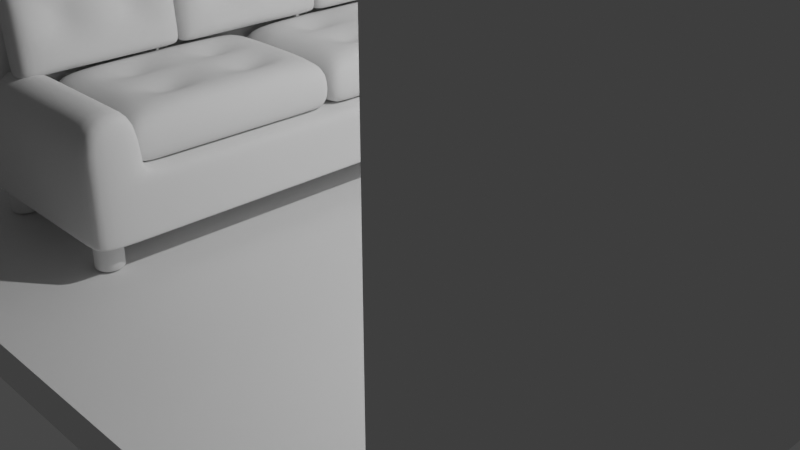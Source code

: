 # Source: practica.blend  (saved by Blender 2.81.16; exported with 4.5.12 LTS)
import bpy
from mathutils import Matrix  # noqa: F401  (used for matrix-valued properties, if any)

bpy.ops.wm.read_factory_settings(use_empty=True)
scene = bpy.context.scene
scene.name = 'Scene'

# ---- collections
col_collection = bpy.data.collections.new('Collection'); scene.collection.children.link(col_collection)

# ---- world
world_world = bpy.data.worlds.new('World'); scene.world = world_world
world_world.use_nodes = True; world_world.node_tree.nodes.clear()
_N = world_world.node_tree.nodes; _L = world_world.node_tree.links
n0 = _N.new('ShaderNodeOutputWorld'); n0.name = 'World Output'; n0.location = (300, 300)
n1 = _N.new('ShaderNodeBackground'); n1.name = 'Background'; n1.location = (10, 300)
n1.inputs[0].default_value = (0.05088, 0.05088, 0.05088, 1.0)
_L.new(n1.outputs[0], n0.inputs[0])
n0.is_active_output = True
world_world.color = (0.05088, 0.05088, 0.05088)
world_world.use_sun_shadow = False
world_world.sun_shadow_jitter_overblur = 0.0

# ---- cameras
cam_camera = bpy.data.cameras.new('Camera')
cam_camera.clip_end = 100.0
cam_camera.ortho_scale = 7.314

# ---- lights
light_light = bpy.data.lights.new('Light', 'POINT')
light_light.transmission_factor = 0.0
light_light.energy = 1000.0
light_light.shadow_soft_size = 0.1
light_light.shadow_maximum_resolution = 0.006
light_light.use_absolute_resolution = True

# ---- meshes
me_plane_001 = bpy.data.meshes.new('Plane.001')
me_plane_001.from_pydata([(-1.0, -1.0, 0.0), (1.0, -1.0, 0.0), (-1.0, 1.0, 0.0), (1.0, 1.0, 0.0), (1.0, -1.0, 1.25), (-1.0, 1.0, 1.25), (1.0, 1.0, 1.25), (-1.0, 1.1, -0.1), (-1.0, -1.0, -0.1), (1.1, -1.0, -0.1), (1.1, 1.1, -0.1), (1.1, -1.0, 1.25), (1.1, 1.1, 1.25), (-1.0, 1.1, 1.25)], [], [(0, 2, 3, 1), (2, 5, 6, 3), (3, 6, 4, 1), (8, 9, 10, 7), (7, 10, 12, 13), (10, 9, 11, 12), (1, 4, 11, 9), (5, 2, 7, 13), (4, 6, 12, 11), (2, 0, 8, 7), (6, 5, 13, 12), (0, 1, 9, 8)])
_uv = me_plane_001.uv_layers.new(name='UVMap')
_uv.uv.foreach_set('vector', [0.0, 0.0, 0.0, 1.0, 1.0, 1.0, 1.0, 0.0, 0.0, 1.0, 0.0, 1.0, 1.0, 1.0, 1.0, 1.0, 1.0, 1.0, 1.0, 1.0, 1.0, 0.0, 1.0, 0.0, 0.0, 0.0, 1.0, 0.0, 1.0, 1.0, 0.0, 1.0, 0.0, 1.0, 1.0, 1.0, 1.0, 1.0, 0.0, 1.0, 1.0, 1.0, 1.0, 0.0, 1.0, 0.0, 1.0, 1.0, 1.0, 0.0, 1.0, 0.0, 1.0, 0.0, 1.0, 0.0, 0.0, 1.0, 0.0, 1.0, 0.0, 1.0, 0.0, 1.0, 1.0, 0.0, 1.0, 1.0, 1.0, 1.0, 1.0, 0.0, 0.0, 1.0, 0.0, 0.0, 0.0, 0.0, 0.0, 1.0, 1.0, 1.0, 0.0, 1.0, 0.0, 1.0, 1.0, 1.0, 0.0, 0.0, 1.0, 0.0, 1.0, 0.0, 0.0, 0.0])
me_plane_001.use_remesh_fix_poles = True
me_plane_001.use_remesh_preserve_attributes = False
me_plane_001.use_mirror_vertex_groups = False
me_plane_001.update()
me_plane_002 = bpy.data.meshes.new('Plane.002')
me_plane_002.from_pydata([(-1.0, -1.0, 0.0), (1.0, -1.0, 0.0), (-1.0, 1.0, 0.0), (1.0, 1.0, 0.0), (-1.0, 1.0, 0.6251), (-1.0, -1.0, 0.6251), (1.0, -1.0, 0.6251), (1.0, 1.0, 0.6251), (-1.0, 0.7972, 2.98e-08), (-1.0, -0.7972, 2.98e-08), (1.0, -0.7972, 2.98e-08), (1.0, 0.7972, 2.98e-08), (-1.0, 0.7972, 0.6251), (-1.0, -0.7972, 0.6251), (1.0, -0.7972, 0.6251), (1.0, 0.7972, 0.6251), (0.4725, -1.0, 0.0), (0.4725, 1.0, 0.0), (0.4725, -1.0, 0.6251), (0.4725, 1.0, 0.6251), (0.4725, -0.7972, 0.6251), (0.4725, 0.7972, 0.6251), (0.4725, -0.7972, 2.98e-08), (0.4725, 0.7972, 2.98e-08), (0.4725, -1.0, 0.6251), (1.0, -1.0, 0.6251), (1.0, 0.7972, 0.6251), (1.0, 1.0, 0.6251), (1.0, -0.7972, 0.6251), (0.4725, 1.0, 0.6251), (0.4725, -0.7972, 0.6251), (0.4725, 0.7972, 0.6251), (-1.0, -0.7972, 1.272), (-1.0, -1.0, 1.272), (0.4725, 1.0, 1.272), (-1.0, 1.0, 1.272), (-1.0, 0.7972, 1.272), (0.4725, -0.7972, 1.272), (0.4725, 0.7972, 1.272), (0.4725, -1.0, 1.272), (0.4725, -1.0, 1.272), (1.0, -1.0, 1.272), (1.0, 0.7972, 1.272), (1.0, 1.0, 1.272), (1.0, -0.7972, 1.272), (0.4725, 1.0, 1.272), (0.4725, -0.7972, 1.272), (0.4725, 0.7972, 1.272), (0.4725, -1.0, 2.346), (1.0, -1.0, 2.346), (1.0, 0.7972, 2.346), (1.0, 1.0, 2.346), (1.0, -0.7972, 2.346), (0.4725, 1.0, 2.346), (0.4725, -0.7972, 2.346), (0.4725, 0.7972, 2.346), (-1.0, 0.7972, 2.98e-08), (1.0, 0.7972, 2.98e-08), (-1.0, 0.7972, 0.6251), (1.0, 0.7972, 0.6251), (0.4725, 0.7972, 2.98e-08), (0.4725, 0.7972, 0.6251), (1.0, 0.7972, 0.6251), (0.4725, 0.7972, 0.6251), (1.0, 0.7972, 1.272), (0.4725, 0.7972, 1.272), (1.0, 0.7972, 2.346), (0.4725, 0.7972, 2.346), (-1.0, -0.7972, 2.98e-08), (-1.0, -0.7972, 0.6251), (0.4725, -0.7972, 2.98e-08), (1.0, -0.7972, 2.98e-08), (1.0, -0.7972, 0.6251), (0.4725, -0.7972, 0.6251), (1.0, -0.7972, 0.6251), (0.4725, -0.7972, 0.6251), (1.0, -0.7972, 1.272), (0.4725, -0.7972, 1.272), (1.0, -0.7972, 2.346), (0.4725, -0.7972, 2.346), (0.4725, 1.0, 0.0), (0.4725, 1.0, 0.6251), (0.4725, -0.7972, 0.6251), (0.4725, 0.7972, 0.6251), (0.4725, -1.0, 0.0), (0.4725, -1.0, 0.6251), (0.4725, -0.7972, 2.98e-08), (0.4725, 0.7972, 2.98e-08), (0.4725, 1.0, 1.272), (0.4725, -0.7972, 1.272), (0.4725, 0.7972, 1.272), (0.4725, -1.0, 1.272), (0.4725, 0.7972, 0.6251), (0.4725, 0.7972, 2.98e-08), (0.4725, -0.7972, 2.98e-08), (0.4725, -0.7972, 0.6251), (1.0, 1.0, 0.0), (1.0, -1.0, 0.0), (-1.0, -1.0, 0.0), (-1.0, 1.0, 0.0), (-1.0, 0.7972, 2.98e-08), (-1.0, -0.7972, 2.98e-08), (1.0, -0.7972, 2.98e-08), (1.0, 0.7972, 2.98e-08), (0.4725, -1.0, 0.0), (0.4725, 1.0, 0.0), (1.0, 0.7972, 2.98e-08), (-1.0, 0.7972, 2.98e-08), (1.0, -0.7972, 2.98e-08), (-1.0, -0.7972, 2.98e-08), (0.4725, -1.0, 0.0), (0.4725, 1.0, 0.0), (1.0, 1.0, 0.4509), (-1.0, -1.0, 0.4509), (-1.0, 0.7972, 0.4509), (-1.0, -0.7972, 0.4509), (1.0, -0.7972, 0.4509), (1.0, 0.7972, 0.4509), (0.4725, -1.0, 0.4509), (0.4725, 1.0, 0.4509), (1.0, 0.7972, 0.4509), (-1.0, 0.7972, 0.4509), (1.0, -0.7972, 0.4509), (-1.0, -0.7972, 0.4509), (0.4725, -1.0, 0.4509), (0.4725, 1.0, 0.4509), (1.0, -1.0, 0.4509), (-1.0, 1.0, 0.4509), (-0.864, 1.0, 0.0), (-0.864, 1.0, 0.6251), (-0.864, -0.7972, 0.6251), (-0.864, 0.7972, 0.6251), (-0.864, 1.0, 1.272), (-0.864, -0.7972, 1.272), (-0.864, 0.7972, 1.272), (-0.864, 0.7972, 0.6251), (-0.864, -0.7972, 0.6251), (-0.864, -1.0, 0.0), (-0.864, -1.0, 0.6251), (-0.864, -0.7972, 2.98e-08), (-0.864, 0.7972, 2.98e-08), (-0.864, -1.0, 1.272), (-0.864, 0.7972, 2.98e-08), (-0.864, -0.7972, 2.98e-08), (-0.864, -1.0, 0.0), (-0.864, 1.0, 0.0), (-0.864, -1.0, 0.4509), (-0.864, 1.0, 0.4509), (1.0, 1.0, 2.023), (0.4725, 1.0, 2.023), (1.0, -0.7972, 2.023), (1.0, -1.0, 2.023), (0.4725, -1.0, 2.023), (0.4725, 0.7972, 2.023), (0.4725, -0.7972, 2.023), (1.0, 0.7972, 2.023), (1.0, 0.7972, 2.023), (0.4725, 0.7972, 2.023), (1.0, -0.7972, 2.023), (0.4725, -0.7972, 2.023)], [], [(23, 17, 3, 11), (19, 21, 31, 29), (117, 112, 7, 15), (115, 113, 5, 13), (147, 127, 4, 129), (118, 126, 6, 18), (127, 114, 12, 4), (123, 115, 13, 69), (126, 116, 14, 6), (120, 117, 15, 59), (15, 7, 27, 26), (20, 18, 24, 30), (16, 22, 10, 1), (60, 23, 11, 57), (93, 87, 23, 60), (84, 86, 22, 16), (92, 61, 21, 83), (27, 29, 45, 43), (124, 118, 18, 85), (112, 119, 19, 7), (83, 21, 38, 90), (87, 80, 17, 23), (62, 26, 42, 64), (18, 20, 37, 39), (130, 13, 32, 133), (7, 19, 29, 27), (6, 14, 28, 25), (73, 20, 30, 75), (18, 6, 25, 24), (59, 15, 26, 62), (91, 39, 37, 89), (90, 38, 34, 88), (152, 151, 49, 48), (151, 150, 52, 49), (148, 149, 53, 51), (13, 5, 33, 32), (21, 19, 34, 38), (75, 30, 46, 77), (24, 25, 41, 40), (129, 4, 35, 132), (30, 24, 40, 46), (85, 18, 39, 91), (26, 27, 43, 42), (29, 31, 47, 45), (4, 12, 36, 35), (25, 28, 44, 41), (55, 50, 51, 53), (48, 49, 52, 54), (67, 66, 50, 55), (149, 153, 55, 53), (159, 154, 54, 79), (156, 155, 50, 66), (155, 148, 51, 50), (154, 152, 48, 54), (158, 156, 66, 78), (153, 157, 67, 55), (79, 78, 66, 67), (31, 63, 65, 47), (72, 59, 62, 74), (21, 61, 63, 31), (74, 62, 64, 76), (95, 73, 61, 92), (94, 93, 60, 70), (70, 60, 57, 71), (122, 120, 59, 72), (114, 121, 58, 12), (116, 122, 72, 14), (22, 70, 71, 10), (86, 94, 70, 22), (82, 20, 73, 95), (28, 74, 76, 44), (14, 72, 74, 28), (54, 52, 78, 79), (150, 158, 78, 52), (157, 159, 79, 67), (63, 75, 77, 65), (61, 73, 75, 63), (121, 123, 69, 58), (130, 82, 95, 136), (139, 143, 94, 86), (143, 142, 93, 94), (136, 95, 92, 135), (138, 85, 91, 141), (19, 81, 88, 34), (134, 90, 88, 132), (141, 91, 89, 133), (20, 82, 89, 37), (140, 128, 80, 87), (131, 83, 90, 134), (146, 124, 85, 138), (135, 92, 83, 131), (137, 139, 86, 84), (142, 140, 87, 93), (119, 125, 81, 19), (17, 80, 111, 105), (137, 84, 110, 144), (56, 68, 109, 107), (10, 71, 108, 102), (8, 56, 107, 100), (71, 57, 106, 108), (3, 17, 105, 96), (84, 16, 104, 110), (57, 11, 103, 106), (1, 10, 102, 97), (68, 9, 101, 109), (2, 8, 100, 99), (16, 1, 97, 104), (128, 2, 99, 145), (9, 0, 98, 101), (11, 3, 96, 103), (105, 111, 125, 119), (144, 110, 124, 146), (107, 109, 123, 121), (102, 108, 122, 116), (100, 107, 121, 114), (108, 106, 120, 122), (96, 105, 119, 112), (110, 104, 118, 124), (106, 103, 117, 120), (97, 102, 116, 126), (109, 101, 115, 123), (99, 100, 114, 127), (104, 97, 126, 118), (145, 99, 127, 147), (101, 98, 113, 115), (103, 96, 112, 117), (111, 145, 147, 125), (98, 144, 146, 113), (80, 128, 145, 111), (0, 137, 144, 98), (56, 8, 140, 142), (0, 9, 139, 137), (58, 135, 131, 12), (113, 146, 138, 5), (12, 131, 134, 36), (8, 2, 128, 140), (33, 141, 133, 32), (36, 134, 132, 35), (5, 138, 141, 33), (69, 136, 135, 58), (68, 56, 142, 143), (9, 68, 143, 139), (13, 130, 136, 69), (81, 129, 132, 88), (82, 130, 133, 89), (125, 147, 129, 81), (65, 77, 159, 157), (44, 76, 158, 150), (47, 65, 157, 153), (76, 64, 156, 158), (46, 40, 152, 154), (42, 43, 148, 155), (64, 42, 155, 156), (77, 46, 154, 159), (45, 47, 153, 149), (43, 45, 149, 148), (41, 44, 150, 151), (40, 41, 151, 152)])
me_plane_002.polygons.foreach_set('use_smooth', [True] * 158)
_uv = me_plane_002.uv_layers.new(name='UVMap')
_uv.uv.foreach_set('vector', [0.7362, 0.6667, 0.7362, 1.0, 1.0, 1.0, 1.0, 0.6667, 0.7362, 1.0, 0.7362, 0.6667, 0.7362, 0.6667, 0.7362, 1.0, 1.0, 0.6667, 1.0, 1.0, 1.0, 1.0, 1.0, 0.6667, 0.0, 0.3333, 0.0, 0.0, 0.0, 0.0, 0.0, 0.3333, 0.06802, 1.0, 0.0, 1.0, 0.0, 1.0, 0.06802, 1.0, 0.7362, 2.821e-14, 1.0, 0.0, 1.0, 0.0, 0.7362, 0.0, 0.0, 1.0, 0.0, 0.6667, 0.0, 0.6667, 0.0, 1.0, 0.0, 0.3333, 0.0, 0.3333, 0.0, 0.3333, 0.0, 0.3333, 1.0, 0.0, 1.0, 0.3333, 1.0, 0.3333, 1.0, 0.0, 1.0, 0.6667, 1.0, 0.6667, 1.0, 0.6667, 1.0, 0.6667, 1.0, 0.6667, 1.0, 1.0, 1.0, 1.0, 1.0, 0.6667, 0.7362, 0.3333, 0.7362, 0.0, 0.7362, 0.0, 0.7362, 0.3333, 0.7362, 0.0, 0.7362, 0.3333, 1.0, 0.3333, 1.0, 0.0, 0.7362, 0.6667, 0.7362, 0.6667, 1.0, 0.6667, 1.0, 0.6667, 0.7362, 0.6667, 0.7362, 0.6667, 0.7362, 0.6667, 0.7362, 0.6667, 0.7362, 9.835e-07, 0.7362, 0.3333, 0.7362, 0.3333, 0.7362, 0.0, 0.7362, 0.6667, 0.7362, 0.6667, 0.7362, 0.6667, 0.7362, 0.6667, 1.0, 1.0, 0.7362, 1.0, 0.7362, 1.0, 1.0, 1.0, 0.7362, 2.741e-07, 0.7362, 2.821e-14, 0.7362, 0.0, 0.7362, 0.0, 1.0, 1.0, 0.7362, 1.0, 0.7362, 1.0, 1.0, 1.0, 0.7362, 0.6667, 0.7362, 0.6667, 0.7362, 0.6667, 0.7362, 0.6667, 0.7362, 0.6667, 0.7362, 1.0, 0.7362, 1.0, 0.7362, 0.6667, 1.0, 0.6667, 1.0, 0.6667, 1.0, 0.6667, 1.0, 0.6667, 0.7362, 0.0, 0.7362, 0.3333, 0.7362, 0.3333, 0.7362, 0.0, 0.06802, 0.3333, 0.0, 0.3333, 0.0, 0.3333, 0.06802, 0.3333, 1.0, 1.0, 0.7362, 1.0, 0.7362, 1.0, 1.0, 1.0, 1.0, 0.0, 1.0, 0.3333, 1.0, 0.3333, 1.0, 0.0, 0.7362, 0.3333, 0.7362, 0.3333, 0.7362, 0.3333, 0.7362, 0.3333, 0.7362, 0.0, 1.0, 0.0, 1.0, 0.0, 0.7362, 0.0, 1.0, 0.6667, 1.0, 0.6667, 1.0, 0.6667, 1.0, 0.6667, 0.7362, 9.835e-07, 0.7362, 0.0, 0.7362, 0.3333, 0.7362, 0.3333, 0.7362, 0.6667, 0.7362, 0.6667, 0.7362, 1.0, 0.7362, 1.0, 0.7362, 0.0, 1.0, 0.0, 1.0, 0.0, 0.7362, 0.0, 1.0, 0.0, 1.0, 0.3333, 1.0, 0.3333, 1.0, 0.0, 1.0, 1.0, 0.7362, 1.0, 0.7362, 1.0, 1.0, 1.0, 0.0, 0.3333, 0.0, 0.0, 0.0, 0.0, 0.0, 0.3333, 0.7362, 0.6667, 0.7362, 1.0, 0.7362, 1.0, 0.7362, 0.6667, 0.7362, 0.3333, 0.7362, 0.3333, 0.7362, 0.3333, 0.7362, 0.3333, 0.7362, 0.0, 1.0, 0.0, 1.0, 0.0, 0.7362, 0.0, 0.06802, 1.0, 0.0, 1.0, 0.0, 1.0, 0.06802, 1.0, 0.7362, 0.3333, 0.7362, 0.0, 0.7362, 0.0, 0.7362, 0.3333, 0.7362, 0.0, 0.7362, 0.0, 0.7362, 0.0, 0.7362, 9.835e-07, 1.0, 0.6667, 1.0, 1.0, 1.0, 1.0, 1.0, 0.6667, 0.7362, 1.0, 0.7362, 0.6667, 0.7362, 0.6667, 0.7362, 1.0, 0.0, 1.0, 0.0, 0.6667, 0.0, 0.6667, 0.0, 1.0, 1.0, 0.0, 1.0, 0.3333, 1.0, 0.3333, 1.0, 0.0, 0.7362, 0.6667, 1.0, 0.6667, 1.0, 1.0, 0.7362, 1.0, 0.7362, 0.0, 1.0, 0.0, 1.0, 0.3333, 0.7362, 0.3333, 0.7362, 0.6667, 1.0, 0.6667, 1.0, 0.6667, 0.7362, 0.6667, 0.7362, 1.0, 0.7362, 0.6667, 0.7362, 0.6667, 0.7362, 1.0, 0.7362, 0.3333, 0.7362, 0.3333, 0.7362, 0.3333, 0.7362, 0.3333, 1.0, 0.6667, 1.0, 0.6667, 1.0, 0.6667, 1.0, 0.6667, 1.0, 0.6667, 1.0, 1.0, 1.0, 1.0, 1.0, 0.6667, 0.7362, 0.3333, 0.7362, 0.0, 0.7362, 0.0, 0.7362, 0.3333, 1.0, 0.3333, 1.0, 0.6667, 1.0, 0.6667, 1.0, 0.3333, 0.7362, 0.6667, 0.7362, 0.6667, 0.7362, 0.6667, 0.7362, 0.6667, 0.7362, 0.3333, 1.0, 0.3333, 1.0, 0.6667, 0.7362, 0.6667, 0.7362, 0.6667, 0.7362, 0.6667, 0.7362, 0.6667, 0.7362, 0.6667, 1.0, 0.3333, 1.0, 0.6667, 1.0, 0.6667, 1.0, 0.3333, 0.7362, 0.6667, 0.7362, 0.6667, 0.7362, 0.6667, 0.7362, 0.6667, 1.0, 0.3333, 1.0, 0.6667, 1.0, 0.6667, 1.0, 0.3333, 0.7362, 0.3333, 0.7362, 0.3333, 0.7362, 0.6667, 0.7362, 0.6667, 0.7362, 0.3333, 0.7362, 0.6667, 0.7362, 0.6667, 0.7362, 0.3333, 0.7362, 0.3333, 0.7362, 0.6667, 1.0, 0.6667, 1.0, 0.3333, 1.0, 0.3333, 1.0, 0.6667, 1.0, 0.6667, 1.0, 0.3333, 0.0, 0.6667, 0.0, 0.6667, 0.0, 0.6667, 0.0, 0.6667, 1.0, 0.3333, 1.0, 0.3333, 1.0, 0.3333, 1.0, 0.3333, 0.7362, 0.3333, 0.7362, 0.3333, 1.0, 0.3333, 1.0, 0.3333, 0.7362, 0.3333, 0.7362, 0.3333, 0.7362, 0.3333, 0.7362, 0.3333, 0.7362, 0.3333, 0.7362, 0.3333, 0.7362, 0.3333, 0.7362, 0.3333, 1.0, 0.3333, 1.0, 0.3333, 1.0, 0.3333, 1.0, 0.3333, 1.0, 0.3333, 1.0, 0.3333, 1.0, 0.3333, 1.0, 0.3333, 0.7362, 0.3333, 1.0, 0.3333, 1.0, 0.3333, 0.7362, 0.3333, 1.0, 0.3333, 1.0, 0.3333, 1.0, 0.3333, 1.0, 0.3333, 0.7362, 0.6667, 0.7362, 0.3333, 0.7362, 0.3333, 0.7362, 0.6667, 0.7362, 0.6667, 0.7362, 0.3333, 0.7362, 0.3333, 0.7362, 0.6667, 0.7362, 0.6667, 0.7362, 0.3333, 0.7362, 0.3333, 0.7362, 0.6667, 0.0, 0.6667, 0.0, 0.3333, 0.0, 0.3333, 0.0, 0.6667, 0.06802, 0.3333, 0.7362, 0.3333, 0.7362, 0.3333, 0.06802, 0.3333, 0.06802, 0.3333, 0.06802, 0.3333, 0.7362, 0.3333, 0.7362, 0.3333, 0.06802, 0.3333, 0.06802, 0.6667, 0.7362, 0.6667, 0.7362, 0.3333, 0.06802, 0.3333, 0.7362, 0.3333, 0.7362, 0.6667, 0.06802, 0.6667, 0.06802, 0.0, 0.7362, 0.0, 0.7362, 9.835e-07, 0.06802, 9.086e-08, 0.7362, 1.0, 0.7362, 1.0, 0.7362, 1.0, 0.7362, 1.0, 0.06802, 0.6667, 0.7362, 0.6667, 0.7362, 1.0, 0.06802, 1.0, 0.06802, 9.086e-08, 0.7362, 9.835e-07, 0.7362, 0.3333, 0.06802, 0.3333, 0.7362, 0.3333, 0.7362, 0.3333, 0.7362, 0.3333, 0.7362, 0.3333, 0.06802, 0.6667, 0.06802, 1.0, 0.7362, 1.0, 0.7362, 0.6667, 0.06802, 0.6667, 0.7362, 0.6667, 0.7362, 0.6667, 0.06802, 0.6667, 0.06802, 2.532e-08, 0.7362, 2.741e-07, 0.7362, 0.0, 0.06802, 0.0, 0.06802, 0.6667, 0.7362, 0.6667, 0.7362, 0.6667, 0.06802, 0.6667, 0.06802, 9.086e-08, 0.06802, 0.3333, 0.7362, 0.3333, 0.7362, 9.835e-07, 0.06802, 0.6667, 0.06802, 0.6667, 0.7362, 0.6667, 0.7362, 0.6667, 0.7362, 1.0, 0.7362, 1.0, 0.7362, 1.0, 0.7362, 1.0, 0.7362, 1.0, 0.7362, 1.0, 0.7362, 1.0, 0.7362, 1.0, 0.06802, 9.086e-08, 0.7362, 9.835e-07, 0.7362, 9.835e-07, 0.06802, 9.086e-08, 0.0, 0.6667, 0.0, 0.3333, 0.0, 0.3333, 0.0, 0.6667, 1.0, 0.3333, 1.0, 0.3333, 1.0, 0.3333, 1.0, 0.3333, 0.0, 0.6667, 0.0, 0.6667, 0.0, 0.6667, 0.0, 0.6667, 1.0, 0.3333, 1.0, 0.6667, 1.0, 0.6667, 1.0, 0.3333, 1.0, 1.0, 0.7362, 1.0, 0.7362, 1.0, 1.0, 1.0, 0.7362, 9.835e-07, 0.7362, 0.0, 0.7362, 5.97e-14, 0.7362, 9.835e-07, 1.0, 0.6667, 1.0, 0.6667, 1.0, 0.6667, 1.0, 0.6667, 1.0, 0.0, 1.0, 0.3333, 1.0, 0.3333, 1.0, 0.0, 0.0, 0.3333, 0.0, 0.3333, 0.0, 0.3333, 0.0, 0.3333, 0.0, 1.0, 0.0, 0.6667, 0.0, 0.6667, 0.0, 1.0, 0.7362, 0.0, 1.0, 0.0, 1.0, 0.0, 0.7362, 5.97e-14, 0.06802, 1.0, 0.0, 1.0, 0.0, 1.0, 0.06802, 1.0, 0.0, 0.3333, 0.0, 0.0, 0.0, 0.0, 0.0, 0.3333, 1.0, 0.6667, 1.0, 1.0, 1.0, 1.0, 1.0, 0.6667, 0.7362, 1.0, 0.7362, 1.0, 0.7362, 1.0, 0.7362, 1.0, 0.06802, 9.086e-08, 0.7362, 9.835e-07, 0.7362, 2.741e-07, 0.06802, 2.532e-08, 0.0, 0.6667, 0.0, 0.3333, 0.0, 0.3333, 0.0, 0.6667, 1.0, 0.3333, 1.0, 0.3333, 1.0, 0.3333, 1.0, 0.3333, 0.0, 0.6667, 0.0, 0.6667, 0.0, 0.6667, 0.0, 0.6667, 1.0, 0.3333, 1.0, 0.6667, 1.0, 0.6667, 1.0, 0.3333, 1.0, 1.0, 0.7362, 1.0, 0.7362, 1.0, 1.0, 1.0, 0.7362, 9.835e-07, 0.7362, 5.97e-14, 0.7362, 2.821e-14, 0.7362, 2.741e-07, 1.0, 0.6667, 1.0, 0.6667, 1.0, 0.6667, 1.0, 0.6667, 1.0, 0.0, 1.0, 0.3333, 1.0, 0.3333, 1.0, 0.0, 0.0, 0.3333, 0.0, 0.3333, 0.0, 0.3333, 0.0, 0.3333, 0.0, 1.0, 0.0, 0.6667, 0.0, 0.6667, 0.0, 1.0, 0.7362, 5.97e-14, 1.0, 0.0, 1.0, 0.0, 0.7362, 2.821e-14, 0.06802, 1.0, 0.0, 1.0, 0.0, 1.0, 0.06802, 1.0, 0.0, 0.3333, 0.0, 0.0, 0.0, 0.0, 0.0, 0.3333, 1.0, 0.6667, 1.0, 1.0, 1.0, 1.0, 1.0, 0.6667, 0.7362, 1.0, 0.06802, 1.0, 0.06802, 1.0, 0.7362, 1.0, 0.0, 0.0, 0.06802, 9.086e-08, 0.06802, 2.532e-08, 0.0, 0.0, 0.7362, 1.0, 0.06802, 1.0, 0.06802, 1.0, 0.7362, 1.0, 0.0, 0.0, 0.06802, 9.086e-08, 0.06802, 9.086e-08, 0.0, 0.0, 0.0, 0.6667, 0.0, 0.6667, 0.06802, 0.6667, 0.06802, 0.6667, 0.0, 0.0, 0.0, 0.3333, 0.06802, 0.3333, 0.06802, 9.086e-08, 0.0, 0.6667, 0.06802, 0.6667, 0.06802, 0.6667, 0.0, 0.6667, 0.0, 0.0, 0.06802, 2.532e-08, 0.06802, 0.0, 0.0, 0.0, 0.0, 0.6667, 0.06802, 0.6667, 0.06802, 0.6667, 0.0, 0.6667, 0.0, 0.6667, 0.0, 1.0, 0.06802, 1.0, 0.06802, 0.6667, 0.0, 0.0, 0.06802, 9.086e-08, 0.06802, 0.3333, 0.0, 0.3333, 0.0, 0.6667, 0.06802, 0.6667, 0.06802, 1.0, 0.0, 1.0, 0.0, 0.0, 0.06802, 0.0, 0.06802, 9.086e-08, 0.0, 0.0, 0.0, 0.3333, 0.06802, 0.3333, 0.06802, 0.6667, 0.0, 0.6667, 0.0, 0.3333, 0.0, 0.6667, 0.06802, 0.6667, 0.06802, 0.3333, 0.0, 0.3333, 0.0, 0.3333, 0.06802, 0.3333, 0.06802, 0.3333, 0.0, 0.3333, 0.06802, 0.3333, 0.06802, 0.3333, 0.0, 0.3333, 0.7362, 1.0, 0.06802, 1.0, 0.06802, 1.0, 0.7362, 1.0, 0.7362, 0.3333, 0.06802, 0.3333, 0.06802, 0.3333, 0.7362, 0.3333, 0.7362, 1.0, 0.06802, 1.0, 0.06802, 1.0, 0.7362, 1.0, 0.7362, 0.6667, 0.7362, 0.3333, 0.7362, 0.3333, 0.7362, 0.6667, 1.0, 0.3333, 1.0, 0.3333, 1.0, 0.3333, 1.0, 0.3333, 0.7362, 0.6667, 0.7362, 0.6667, 0.7362, 0.6667, 0.7362, 0.6667, 1.0, 0.3333, 1.0, 0.6667, 1.0, 0.6667, 1.0, 0.3333, 0.7362, 0.3333, 0.7362, 0.0, 0.7362, 0.0, 0.7362, 0.3333, 1.0, 0.6667, 1.0, 1.0, 1.0, 1.0, 1.0, 0.6667, 1.0, 0.6667, 1.0, 0.6667, 1.0, 0.6667, 1.0, 0.6667, 0.7362, 0.3333, 0.7362, 0.3333, 0.7362, 0.3333, 0.7362, 0.3333, 0.7362, 1.0, 0.7362, 0.6667, 0.7362, 0.6667, 0.7362, 1.0, 1.0, 1.0, 0.7362, 1.0, 0.7362, 1.0, 1.0, 1.0, 1.0, 0.0, 1.0, 0.3333, 1.0, 0.3333, 1.0, 0.0, 0.7362, 0.0, 1.0, 0.0, 1.0, 0.0, 0.7362, 0.0])
me_plane_002.use_remesh_fix_poles = True
me_plane_002.use_remesh_preserve_attributes = False
me_plane_002.use_mirror_vertex_groups = False
me_plane_002.update()
me_plane_003 = bpy.data.meshes.new('Plane.003')
me_plane_003.from_pydata([(-1.0, -1.0, 0.0), (1.0, -1.0, 0.0), (-1.0, 1.0, 0.0), (1.0, 1.0, 0.0), (-1.0, 1.0, 0.4553), (-1.0, -1.0, 0.4553), (1.0, -1.0, 0.4553), (1.0, 1.0, 0.4553), (-1.0, 0.8097, 0.0), (-1.0, 0.0, 0.0), (-1.0, -0.8097, 0.0), (1.0, -0.8097, 0.0), (1.0, 0.0, 0.0), (1.0, 0.8097, 0.0), (-1.0, 0.8097, 0.4553), (-1.0, 0.0, 0.4553), (-1.0, -0.8097, 0.4553), (1.0, -0.8097, 0.4553), (1.0, 0.0, 0.4553), (1.0, 0.8097, 0.4553), (-0.7331, -1.0, 0.0), (0.0, -1.0, 0.0), (0.7331, -1.0, 0.0), (0.7331, 1.0, 0.0), (0.0, 1.0, 0.0), (-0.7331, 1.0, 0.0), (-0.7331, -1.0, 0.4553), (0.0, -1.0, 0.4553), (0.7331, -1.0, 0.4553), (0.7331, 1.0, 0.4553), (0.0, 1.0, 0.4553), (-0.7331, 1.0, 0.4553), (0.7331, -0.8097, 0.5774), (0.0, -0.8097, 0.5774), (-0.7331, -0.8097, 0.5774), (0.7331, 0.0, 0.5774), (0.0, 0.0, 0.5774), (-0.7331, 0.0, 0.5774), (0.7331, 0.8097, 0.5774), (0.0, 0.8097, 0.5774), (-0.7331, 0.8097, 0.5774), (-0.7331, -0.8097, 0.0), (0.0, -0.8097, 0.0), (0.7331, -0.8097, 0.0), (-0.7331, 0.0, 0.0), (0.0, 0.0, 0.0), (0.7331, 0.0, 0.0), (-0.7331, 0.8097, 0.0), (0.0, 0.8097, 0.0), (0.7331, 0.8097, 0.0), (-0.4439, 0.3435, 0.4439), (-0.2892, 0.3435, 0.4439), (-0.2892, 0.4662, 0.4439), (-0.4439, 0.4662, 0.4439), (0.2892, 0.3435, 0.4439), (0.4439, 0.3435, 0.4439), (0.4439, 0.4662, 0.4439), (0.2892, 0.4662, 0.4439), (-0.4439, -0.4662, 0.4439), (-0.2892, -0.4662, 0.4439), (-0.2892, -0.3435, 0.4439), (-0.4439, -0.3435, 0.4439), (0.2892, -0.4662, 0.4439), (0.4439, -0.4662, 0.4439), (0.4439, -0.3435, 0.4439), (0.2892, -0.3435, 0.4439)], [], [(49, 23, 3, 13), (38, 19, 7, 29), (25, 2, 4, 31), (22, 1, 6, 28), (13, 3, 7, 19), (10, 0, 5, 16), (2, 8, 14, 4), (8, 9, 15, 14), (9, 10, 16, 15), (1, 11, 17, 6), (11, 12, 18, 17), (12, 13, 19, 18), (28, 6, 17, 32), (32, 17, 18, 35), (35, 18, 19, 38), (22, 43, 11, 1), (43, 46, 12, 11), (46, 49, 13, 12), (9, 8, 47, 44), (44, 47, 48, 45), (45, 48, 49, 46), (10, 9, 44, 41), (41, 44, 45, 42), (42, 45, 46, 43), (0, 10, 41, 20), (20, 41, 42, 21), (21, 42, 43, 22), (15, 37, 40, 14), (35, 38, 56, 55), (33, 36, 60, 59), (16, 34, 37, 15), (32, 35, 64, 63), (5, 26, 34, 16), (26, 27, 33, 34), (27, 28, 32, 33), (0, 20, 26, 5), (20, 21, 27, 26), (21, 22, 28, 27), (3, 23, 29, 7), (23, 24, 30, 29), (24, 25, 31, 30), (14, 40, 31, 4), (40, 39, 30, 31), (39, 38, 29, 30), (8, 2, 25, 47), (47, 25, 24, 48), (48, 24, 23, 49), (36, 39, 52, 51), (39, 40, 53, 52), (39, 36, 54, 57), (37, 36, 51, 50), (38, 39, 57, 56), (37, 34, 58, 61), (36, 35, 55, 54), (36, 37, 61, 60), (36, 33, 62, 65), (34, 33, 59, 58), (35, 36, 65, 64), (33, 32, 63, 62), (50, 51, 52, 53), (54, 55, 56, 57), (58, 59, 60, 61), (62, 63, 64, 65), (40, 37, 50, 53)])
me_plane_003.polygons.foreach_set('use_smooth', [True] * 64)
_uv = me_plane_003.uv_layers.new(name='UVMap')
_uv.uv.foreach_set('vector', [0.75, 0.75, 0.75, 1.0, 1.0, 1.0, 1.0, 0.75, 0.75, 0.75, 1.0, 0.75, 1.0, 1.0, 0.75, 1.0, 0.25, 1.0, 0.0, 1.0, 0.0, 1.0, 0.25, 1.0, 0.75, 0.0, 1.0, 0.0, 1.0, 0.0, 0.75, 0.0, 1.0, 0.75, 1.0, 1.0, 1.0, 1.0, 1.0, 0.75, 0.0, 0.25, 0.0, 0.0, 0.0, 0.0, 0.0, 0.25, 0.0, 1.0, 0.0, 0.75, 0.0, 0.75, 0.0, 1.0, 0.0, 0.75, 0.0, 0.5, 0.0, 0.5, 0.0, 0.75, 0.0, 0.5, 0.0, 0.25, 0.0, 0.25, 0.0, 0.5, 1.0, 0.0, 1.0, 0.25, 1.0, 0.25, 1.0, 0.0, 1.0, 0.25, 1.0, 0.5, 1.0, 0.5, 1.0, 0.25, 1.0, 0.5, 1.0, 0.75, 1.0, 0.75, 1.0, 0.5, 0.75, 0.0, 1.0, 0.0, 1.0, 0.25, 0.75, 0.25, 0.75, 0.25, 1.0, 0.25, 1.0, 0.5, 0.75, 0.5, 0.75, 0.5, 1.0, 0.5, 1.0, 0.75, 0.75, 0.75, 0.75, 0.0, 0.75, 0.25, 1.0, 0.25, 1.0, 0.0, 0.75, 0.25, 0.75, 0.5, 1.0, 0.5, 1.0, 0.25, 0.75, 0.5, 0.75, 0.75, 1.0, 0.75, 1.0, 0.5, 0.0, 0.5, 0.0, 0.75, 0.25, 0.75, 0.25, 0.5, 0.25, 0.5, 0.25, 0.75, 0.5, 0.75, 0.5, 0.5, 0.5, 0.5, 0.5, 0.75, 0.75, 0.75, 0.75, 0.5, 0.0, 0.25, 0.0, 0.5, 0.25, 0.5, 0.25, 0.25, 0.25, 0.25, 0.25, 0.5, 0.5, 0.5, 0.5, 0.25, 0.5, 0.25, 0.5, 0.5, 0.75, 0.5, 0.75, 0.25, 0.0, 0.0, 0.0, 0.25, 0.25, 0.25, 0.25, 0.0, 0.25, 0.0, 0.25, 0.25, 0.5, 0.25, 0.5, 0.0, 0.5, 0.0, 0.5, 0.25, 0.75, 0.25, 0.75, 0.0, 0.0, 0.5, 0.25, 0.5, 0.25, 0.75, 0.0, 0.75, 0.75, 0.5, 0.75, 0.75, 0.6514, 0.6514, 0.6514, 0.5986, 0.5, 0.25, 0.5, 0.5, 0.4014, 0.4014, 0.4014, 0.3486, 0.0, 0.25, 0.25, 0.25, 0.25, 0.5, 0.0, 0.5, 0.75, 0.25, 0.75, 0.5, 0.6514, 0.4014, 0.6514, 0.3486, 0.0, 0.0, 0.25, 0.0, 0.25, 0.25, 0.0, 0.25, 0.25, 0.0, 0.5, 0.0, 0.5, 0.25, 0.25, 0.25, 0.5, 0.0, 0.75, 0.0, 0.75, 0.25, 0.5, 0.25, 0.0, 0.0, 0.25, 0.0, 0.25, 0.0, 0.0, 0.0, 0.25, 0.0, 0.5, 0.0, 0.5, 0.0, 0.25, 0.0, 0.5, 0.0, 0.75, 0.0, 0.75, 0.0, 0.5, 0.0, 1.0, 1.0, 0.75, 1.0, 0.75, 1.0, 1.0, 1.0, 0.75, 1.0, 0.5, 1.0, 0.5, 1.0, 0.75, 1.0, 0.5, 1.0, 0.25, 1.0, 0.25, 1.0, 0.5, 1.0, 0.0, 0.75, 0.25, 0.75, 0.25, 1.0, 0.0, 1.0, 0.25, 0.75, 0.5, 0.75, 0.5, 1.0, 0.25, 1.0, 0.5, 0.75, 0.75, 0.75, 0.75, 1.0, 0.5, 1.0, 0.0, 0.75, 0.0, 1.0, 0.25, 1.0, 0.25, 0.75, 0.25, 0.75, 0.25, 1.0, 0.5, 1.0, 0.5, 0.75, 0.5, 0.75, 0.5, 1.0, 0.75, 1.0, 0.75, 0.75, 0.5, 0.5, 0.5, 0.75, 0.4014, 0.6514, 0.4014, 0.5986, 0.5, 0.75, 0.25, 0.75, 0.3486, 0.6514, 0.4014, 0.6514, 0.5, 0.75, 0.5, 0.5, 0.5986, 0.5986, 0.5986, 0.6514, 0.25, 0.5, 0.5, 0.5, 0.4014, 0.5986, 0.3486, 0.5986, 0.75, 0.75, 0.5, 0.75, 0.5986, 0.6514, 0.6514, 0.6514, 0.25, 0.5, 0.25, 0.25, 0.3486, 0.3486, 0.3486, 0.4014, 0.5, 0.5, 0.75, 0.5, 0.6514, 0.5986, 0.5986, 0.5986, 0.5, 0.5, 0.25, 0.5, 0.3486, 0.4014, 0.4014, 0.4014, 0.5, 0.5, 0.5, 0.25, 0.5986, 0.3486, 0.5986, 0.4014, 0.25, 0.25, 0.5, 0.25, 0.4014, 0.3486, 0.3486, 0.3486, 0.75, 0.5, 0.5, 0.5, 0.5986, 0.4014, 0.6514, 0.4014, 0.5, 0.25, 0.75, 0.25, 0.6514, 0.3486, 0.5986, 0.3486, 0.3486, 0.5986, 0.4014, 0.5986, 0.4014, 0.6514, 0.3486, 0.6514, 0.5986, 0.5986, 0.6514, 0.5986, 0.6514, 0.6514, 0.5986, 0.6514, 0.3486, 0.3486, 0.4014, 0.3486, 0.4014, 0.4014, 0.3486, 0.4014, 0.5986, 0.3486, 0.6514, 0.3486, 0.6514, 0.4014, 0.5986, 0.4014, 0.25, 0.75, 0.25, 0.5, 0.3486, 0.5986, 0.3486, 0.6514])
me_plane_003.use_remesh_fix_poles = True
me_plane_003.use_remesh_preserve_attributes = False
me_plane_003.use_mirror_vertex_groups = False
me_plane_003.update()
me_plane_004 = bpy.data.meshes.new('Plane.004')
me_plane_004.from_pydata([(-1.0, -1.0, 0.0), (1.0, -1.0, 0.0), (-1.0, 1.0, 0.0), (1.0, 1.0, 0.0), (-1.0, -1.0, 0.2812), (1.0, -1.0, 0.2812), (-1.0, 1.0, 0.2812), (1.0, 1.0, 0.2812), (-0.7278, -1.0, 4.47e-08), (0.7278, -1.0, 4.47e-08), (0.7278, 1.0, 4.47e-08), (-0.7278, 1.0, 4.47e-08), (-0.7278, -1.0, 0.2812), (0.7278, -1.0, 0.2812), (0.7278, 1.0, 0.2812), (-0.7278, 1.0, 0.2812), (-1.0, 0.8314, 1.49e-08), (-1.0, 0.0, 0.0), (-1.0, -0.8314, 1.49e-08), (1.0, -0.8314, 1.49e-08), (1.0, 0.0, 0.0), (1.0, 0.8314, 1.49e-08), (-1.0, 0.8314, 0.2812), (-1.0, 0.0, 0.2812), (-1.0, -0.8314, 0.2812), (1.0, -0.8314, 0.2812), (1.0, 0.0, 0.2812), (1.0, 0.8314, 0.2812), (-0.7278, -0.8314, 0.3687), (-0.7278, -3.553e-14, 0.3687), (-0.7278, 0.8314, 0.3687), (0.7278, -0.8314, 0.3687), (0.7278, -3.553e-14, 0.3687), (0.7278, 0.8314, 0.3687), (-0.7278, 0.8314, 5.96e-08), (-0.7278, -3.553e-14, 4.47e-08), (-0.7278, -0.8314, 5.96e-08), (0.7278, 0.8314, 5.96e-08), (0.7278, -3.553e-14, 4.47e-08), (0.7278, -0.8314, 5.96e-08), (-0.1167, -0.4823, 0.2347), (0.1167, -0.4823, 0.2347), (0.1167, -0.349, 0.2347), (-0.1167, -0.349, 0.2347), (-0.1167, 0.349, 0.2347), (0.1167, 0.349, 0.2347), (0.1167, 0.4823, 0.2347), (-0.1167, 0.4823, 0.2347)], [], [(37, 10, 3, 21), (33, 27, 7, 14), (21, 3, 7, 27), (18, 0, 4, 24), (11, 2, 6, 15), (9, 1, 5, 13), (0, 8, 12, 4), (8, 9, 13, 12), (3, 10, 14, 7), (10, 11, 15, 14), (22, 30, 15, 6), (30, 33, 14, 15), (16, 2, 11, 34), (34, 11, 10, 37), (8, 36, 39, 9), (36, 35, 38, 39), (35, 34, 37, 38), (0, 18, 36, 8), (18, 17, 35, 36), (17, 16, 34, 35), (12, 13, 31, 28), (32, 33, 46, 45), (4, 12, 28, 24), (24, 28, 29, 23), (23, 29, 30, 22), (2, 16, 22, 6), (16, 17, 23, 22), (17, 18, 24, 23), (1, 19, 25, 5), (19, 20, 26, 25), (20, 21, 27, 26), (13, 5, 25, 31), (31, 25, 26, 32), (32, 26, 27, 33), (9, 39, 19, 1), (39, 38, 20, 19), (38, 37, 21, 20), (31, 32, 42, 41), (32, 29, 43, 42), (30, 29, 44, 47), (28, 31, 41, 40), (33, 30, 47, 46), (29, 32, 45, 44), (40, 41, 42, 43), (44, 45, 46, 47), (29, 28, 40, 43)])
me_plane_004.polygons.foreach_set('use_smooth', [True] * 46)
_uv = me_plane_004.uv_layers.new(name='UVMap')
_uv.uv.foreach_set('vector', [0.6667, 0.75, 0.6667, 1.0, 1.0, 1.0, 1.0, 0.75, 0.6667, 0.75, 1.0, 0.75, 1.0, 1.0, 0.6667, 1.0, 1.0, 0.75, 1.0, 1.0, 1.0, 1.0, 1.0, 0.75, 0.0, 0.25, 0.0, 0.0, 0.0, 0.0, 0.0, 0.25, 0.3333, 1.0, 0.0, 1.0, 0.0, 1.0, 0.3333, 1.0, 0.6667, 0.0, 1.0, 0.0, 1.0, 0.0, 0.6667, 0.0, 0.0, 0.0, 0.3333, 0.0, 0.3333, 0.0, 0.0, 0.0, 0.3333, 0.0, 0.6667, 0.0, 0.6667, 0.0, 0.3333, 0.0, 1.0, 1.0, 0.6667, 1.0, 0.6667, 1.0, 1.0, 1.0, 0.6667, 1.0, 0.3333, 1.0, 0.3333, 1.0, 0.6667, 1.0, 0.0, 0.75, 0.3333, 0.75, 0.3333, 1.0, 0.0, 1.0, 0.3333, 0.75, 0.6667, 0.75, 0.6667, 1.0, 0.3333, 1.0, 0.0, 0.75, 0.0, 1.0, 0.3333, 1.0, 0.3333, 0.75, 0.3333, 0.75, 0.3333, 1.0, 0.6667, 1.0, 0.6667, 0.75, 0.3333, 0.0, 0.3333, 0.25, 0.6667, 0.25, 0.6667, 0.0, 0.3333, 0.25, 0.3333, 0.5, 0.6667, 0.5, 0.6667, 0.25, 0.3333, 0.5, 0.3333, 0.75, 0.6667, 0.75, 0.6667, 0.5, 0.0, 0.0, 0.0, 0.25, 0.3333, 0.25, 0.3333, 0.0, 0.0, 0.25, 0.0, 0.5, 0.3333, 0.5, 0.3333, 0.25, 0.0, 0.5, 0.0, 0.75, 0.3333, 0.75, 0.3333, 0.5, 0.3333, 0.0, 0.6667, 0.0, 0.6667, 0.25, 0.3333, 0.25, 0.6667, 0.5, 0.6667, 0.75, 0.5267, 0.645, 0.5267, 0.605, 0.0, 0.0, 0.3333, 0.0, 0.3333, 0.25, 0.0, 0.25, 0.0, 0.25, 0.3333, 0.25, 0.3333, 0.5, 0.0, 0.5, 0.0, 0.5, 0.3333, 0.5, 0.3333, 0.75, 0.0, 0.75, 0.0, 1.0, 0.0, 0.75, 0.0, 0.75, 0.0, 1.0, 0.0, 0.75, 0.0, 0.5, 0.0, 0.5, 0.0, 0.75, 0.0, 0.5, 0.0, 0.25, 0.0, 0.25, 0.0, 0.5, 1.0, 0.0, 1.0, 0.25, 1.0, 0.25, 1.0, 0.0, 1.0, 0.25, 1.0, 0.5, 1.0, 0.5, 1.0, 0.25, 1.0, 0.5, 1.0, 0.75, 1.0, 0.75, 1.0, 0.5, 0.6667, 0.0, 1.0, 0.0, 1.0, 0.25, 0.6667, 0.25, 0.6667, 0.25, 1.0, 0.25, 1.0, 0.5, 0.6667, 0.5, 0.6667, 0.5, 1.0, 0.5, 1.0, 0.75, 0.6667, 0.75, 0.6667, 0.0, 0.6667, 0.25, 1.0, 0.25, 1.0, 0.0, 0.6667, 0.25, 0.6667, 0.5, 1.0, 0.5, 1.0, 0.25, 0.6667, 0.5, 0.6667, 0.75, 1.0, 0.75, 1.0, 0.5, 0.6667, 0.25, 0.6667, 0.5, 0.5267, 0.395, 0.5267, 0.355, 0.6667, 0.5, 0.3333, 0.5, 0.4733, 0.395, 0.5267, 0.395, 0.3333, 0.75, 0.3333, 0.5, 0.4733, 0.605, 0.4733, 0.645, 0.3333, 0.25, 0.6667, 0.25, 0.5267, 0.355, 0.4733, 0.355, 0.6667, 0.75, 0.3333, 0.75, 0.4733, 0.645, 0.5267, 0.645, 0.3333, 0.5, 0.6667, 0.5, 0.5267, 0.605, 0.4733, 0.605, 0.4733, 0.355, 0.5267, 0.355, 0.5267, 0.395, 0.4733, 0.395, 0.4733, 0.605, 0.5267, 0.605, 0.5267, 0.645, 0.4733, 0.645, 0.3333, 0.5, 0.3333, 0.25, 0.4733, 0.355, 0.4733, 0.395])
me_plane_004.use_remesh_fix_poles = True
me_plane_004.use_remesh_preserve_attributes = False
me_plane_004.use_mirror_vertex_groups = False
me_plane_004.update()
me_circle_002 = bpy.data.meshes.new('Circle.002')
me_circle_002.from_pydata([(2.557, -0.6979, 0.0008343), (2.557, -0.7196, 0.02237), (2.525, -0.7237, 0.02237), (2.52, -0.7027, 0.0008343), (2.496, -0.7359, 0.02237), (2.485, -0.7171, 0.0008343), (2.471, -0.7552, 0.02237), (2.456, -0.7399, 0.0008343), (2.452, -0.7804, 0.02237), (2.433, -0.7695, 0.0008343), (2.439, -0.8097, 0.02237), (2.418, -0.8041, 0.0008343), (2.435, -0.8412, 0.02237), (2.414, -0.8412, 0.0008343), (2.439, -0.8727, 0.02237), (2.418, -0.8783, 0.0008343), (2.452, -0.9021, 0.02237), (2.433, -0.9129, 0.0008343), (2.471, -0.9272, 0.02237), (2.456, -0.9426, 0.0008343), (2.496, -0.9466, 0.02237), (2.485, -0.9654, 0.0008343), (2.525, -0.9587, 0.02237), (2.52, -0.9797, 0.0008343), (2.557, -0.9629, 0.02237), (2.557, -0.9846, 0.0008343), (2.588, -0.9587, 0.02237), (2.594, -0.9797, 0.0008343), (2.618, -0.9466, 0.02237), (2.629, -0.9654, 0.0008343), (2.643, -0.9272, 0.02237), (2.658, -0.9426, 0.0008343), (2.662, -0.9021, 0.02237), (2.681, -0.9129, 0.0008343), (2.674, -0.8727, 0.02237), (2.695, -0.8783, 0.0008343), (2.679, -0.8412, 0.02237), (2.7, -0.8412, 0.0008343), (2.674, -0.8097, 0.02237), (2.695, -0.8041, 0.0008343), (2.662, -0.7804, 0.02237), (2.681, -0.7695, 0.0008343), (2.643, -0.7552, 0.02237), (2.658, -0.7399, 0.0008343), (2.618, -0.7359, 0.02237), (2.629, -0.7171, 0.0008343), (2.588, -0.7237, 0.02237), (2.594, -0.7027, 0.0008343), (2.557, -0.7106, -0.3354), (2.557, -0.6979, -0.3228), (2.52, -0.7027, -0.3228), (2.523, -0.715, -0.3354), (2.485, -0.7171, -0.3228), (2.492, -0.7281, -0.3354), (2.456, -0.7399, -0.3228), (2.465, -0.7488, -0.3354), (2.433, -0.7695, -0.3228), (2.444, -0.7759, -0.3354), (2.418, -0.8041, -0.3228), (2.431, -0.8074, -0.3354), (2.414, -0.8412, -0.3228), (2.426, -0.8412, -0.3354), (2.418, -0.8783, -0.3228), (2.431, -0.8751, -0.3354), (2.433, -0.9129, -0.3228), (2.444, -0.9066, -0.3354), (2.456, -0.9426, -0.3228), (2.465, -0.9336, -0.3354), (2.485, -0.9654, -0.3228), (2.492, -0.9544, -0.3354), (2.52, -0.9797, -0.3228), (2.523, -0.9674, -0.3354), (2.557, -0.9846, -0.3228), (2.557, -0.9719, -0.3354), (2.594, -0.9797, -0.3228), (2.591, -0.9674, -0.3354), (2.629, -0.9654, -0.3228), (2.622, -0.9544, -0.3354), (2.658, -0.9426, -0.3228), (2.649, -0.9336, -0.3354), (2.681, -0.9129, -0.3228), (2.67, -0.9066, -0.3354), (2.695, -0.8783, -0.3228), (2.683, -0.8751, -0.3354), (2.7, -0.8412, -0.3228), (2.688, -0.8412, -0.3354), (2.695, -0.8041, -0.3228), (2.683, -0.8074, -0.3354), (2.681, -0.7695, -0.3228), (2.67, -0.7759, -0.3354), (2.658, -0.7399, -0.3228), (2.649, -0.7488, -0.3354), (2.629, -0.7171, -0.3228), (2.622, -0.7281, -0.3354), (2.594, -0.7027, -0.3228), (2.591, -0.715, -0.3354)], [], [(49, 94, 47, 0), (52, 50, 3, 5), (54, 52, 5, 7), (56, 54, 7, 9), (86, 84, 37, 39), (72, 70, 23, 25), (58, 56, 9, 11), (88, 86, 39, 41), (74, 72, 25, 27), (60, 58, 11, 13), (90, 88, 41, 43), (76, 74, 27, 29), (62, 60, 13, 15), (92, 90, 43, 45), (78, 76, 29, 31), (64, 62, 15, 17), (94, 92, 45, 47), (80, 78, 31, 33), (66, 64, 17, 19), (82, 80, 33, 35), (68, 66, 19, 21), (2, 1, 46, 44, 42, 40, 38, 36, 34, 32, 30, 28, 26, 24, 22, 20, 18, 16, 14, 12, 10, 8, 6, 4), (84, 82, 35, 37), (70, 68, 21, 23), (3, 0, 1, 2), (5, 3, 2, 4), (7, 5, 4, 6), (9, 7, 6, 8), (11, 9, 8, 10), (13, 11, 10, 12), (15, 13, 12, 14), (17, 15, 14, 16), (19, 17, 16, 18), (21, 19, 18, 20), (23, 21, 20, 22), (25, 23, 22, 24), (27, 25, 24, 26), (29, 27, 26, 28), (31, 29, 28, 30), (33, 31, 30, 32), (35, 33, 32, 34), (37, 35, 34, 36), (39, 37, 36, 38), (41, 39, 38, 40), (43, 41, 40, 42), (45, 43, 42, 44), (47, 45, 44, 46), (0, 47, 46, 1), (51, 53, 55, 57, 59, 61, 63, 65, 67, 69, 71, 73, 75, 77, 79, 81, 83, 85, 87, 89, 91, 93, 95, 48), (51, 48, 49, 50), (53, 51, 50, 52), (55, 53, 52, 54), (57, 55, 54, 56), (59, 57, 56, 58), (61, 59, 58, 60), (63, 61, 60, 62), (65, 63, 62, 64), (67, 65, 64, 66), (69, 67, 66, 68), (71, 69, 68, 70), (73, 71, 70, 72), (75, 73, 72, 74), (77, 75, 74, 76), (79, 77, 76, 78), (81, 79, 78, 80), (83, 81, 80, 82), (85, 83, 82, 84), (87, 85, 84, 86), (89, 87, 86, 88), (91, 89, 88, 90), (93, 91, 90, 92), (95, 93, 92, 94), (48, 95, 94, 49), (50, 49, 0, 3)])
me_circle_002.polygons.foreach_set('use_smooth', [True] * 74)
_uv = me_circle_002.uv_layers.new(name='UVMap')
_uv.uv.foreach_set('vector', [0.0, 0.0, 0.0, 0.0, 0.0, 0.0, 0.0, 0.0, 0.0, 0.0, 0.0, 0.0, 0.0, 0.0, 0.0, 0.0, 0.0, 0.0, 0.0, 0.0, 0.0, 0.0, 0.0, 0.0, 0.0, 0.0, 0.0, 0.0, 0.0, 0.0, 0.0, 0.0, 0.0, 0.0, 0.0, 0.0, 0.0, 0.0, 0.0, 0.0, 0.0, 0.0, 0.0, 0.0, 0.0, 0.0, 0.0, 0.0, 0.0, 0.0, 0.0, 0.0, 0.0, 0.0, 0.0, 0.0, 0.0, 0.0, 0.0, 0.0, 0.0, 0.0, 0.0, 0.0, 0.0, 0.0, 0.0, 0.0, 0.0, 0.0, 0.0, 0.0, 0.0, 0.0, 0.0, 0.0, 0.0, 0.0, 0.0, 0.0, 0.0, 0.0, 0.0, 0.0, 0.0, 0.0, 0.0, 0.0, 0.0, 0.0, 0.0, 0.0, 0.0, 0.0, 0.0, 0.0, 0.0, 0.0, 0.0, 0.0, 0.0, 0.0, 0.0, 0.0, 0.0, 0.0, 0.0, 0.0, 0.0, 0.0, 0.0, 0.0, 0.0, 0.0, 0.0, 0.0, 0.0, 0.0, 0.0, 0.0, 0.0, 0.0, 0.0, 0.0, 0.0, 0.0, 0.0, 0.0, 0.0, 0.0, 0.0, 0.0, 0.0, 0.0, 0.0, 0.0, 0.0, 0.0, 0.0, 0.0, 0.0, 0.0, 0.0, 0.0, 0.0, 0.0, 0.0, 0.0, 0.0, 0.0, 0.0, 0.0, 0.0, 0.0, 0.0, 0.0, 0.0, 0.0, 0.0, 0.0, 0.0, 0.0, 0.0, 0.0, 0.0, 0.0, 0.0, 0.0, 0.0, 0.0, 0.0, 0.0, 0.0, 0.0, 0.0, 0.0, 0.0, 0.0, 0.0, 0.0, 0.0, 0.0, 0.0, 0.0, 0.0, 0.0, 0.0, 0.0, 0.0, 0.0, 0.0, 0.0, 0.0, 0.0, 0.0, 0.0, 0.0, 0.0, 0.0, 0.0, 0.0, 0.0, 0.0, 0.0, 0.0, 0.0, 0.0, 0.0, 0.0, 0.0, 0.0, 0.0, 0.0, 0.0, 0.0, 0.0, 0.0, 0.0, 0.0, 0.0, 0.0, 0.0, 0.0, 0.0, 0.0, 0.0, 0.0, 0.0, 0.0, 0.0, 0.0, 0.0, 0.0, 0.0, 0.0, 0.0, 0.0, 0.0, 0.0, 0.0, 0.0, 0.0, 0.0, 0.0, 0.0, 0.0, 0.0, 0.0, 0.0, 0.0, 0.0, 0.0, 0.0, 0.0, 0.0, 0.0, 0.0, 0.0, 0.0, 0.0, 0.0, 0.0, 0.0, 0.0, 0.0, 0.0, 0.0, 0.0, 0.0, 0.0, 0.0, 0.0, 0.0, 0.0, 0.0, 0.0, 0.0, 0.0, 0.0, 0.0, 0.0, 0.0, 0.0, 0.0, 0.0, 0.0, 0.0, 0.0, 0.0, 0.0, 0.0, 0.0, 0.0, 0.0, 0.0, 0.0, 0.0, 0.0, 0.0, 0.0, 0.0, 0.0, 0.0, 0.0, 0.0, 0.0, 0.0, 0.0, 0.0, 0.0, 0.0, 0.0, 0.0, 0.0, 0.0, 0.0, 0.0, 0.0, 0.0, 0.0, 0.0, 0.0, 0.0, 0.0, 0.0, 0.0, 0.0, 0.0, 0.0, 0.0, 0.0, 0.0, 0.0, 0.0, 0.0, 0.0, 0.0, 0.0, 0.0, 0.0, 0.0, 0.0, 0.0, 0.0, 0.0, 0.0, 0.0, 0.0, 0.0, 0.0, 0.0, 0.0, 0.0, 0.0, 0.0, 0.0, 0.0, 0.0, 0.0, 0.0, 0.0, 0.0, 0.0, 0.0, 0.0, 0.0, 0.0, 0.0, 0.0, 0.0, 0.0, 0.0, 0.0, 0.0, 0.0, 0.0, 0.0, 0.0, 0.0, 0.0, 0.0, 0.0, 0.0, 0.0, 0.0, 0.0, 0.0, 0.0, 0.0, 0.0, 0.0, 0.0, 0.0, 0.0, 0.0, 0.0, 0.0, 0.0, 0.0, 0.0, 0.0, 0.0, 0.0, 0.0, 0.0, 0.0, 0.0, 0.0, 0.0, 0.0, 0.0, 0.0, 0.0, 0.0, 0.0, 0.0, 0.0, 0.0, 0.0, 0.0, 0.0, 0.0, 0.0, 0.0, 0.0, 0.0, 0.0, 0.0, 0.0, 0.0, 0.0, 0.0, 0.0, 0.0, 0.0, 0.0, 0.0, 0.0, 0.0, 0.0, 0.0, 0.0, 0.0, 0.0, 0.0, 0.0, 0.0, 0.0, 0.0, 0.0, 0.0, 0.0, 0.0, 0.0, 0.0, 0.0, 0.0, 0.0, 0.0, 0.0, 0.0, 0.0, 0.0, 0.0, 0.0, 0.0, 0.0, 0.0, 0.0, 0.0, 0.0, 0.0, 0.0, 0.0, 0.0, 0.0, 0.0, 0.0, 0.0, 0.0, 0.0, 0.0, 0.0, 0.0, 0.0, 0.0, 0.0, 0.0, 0.0, 0.0, 0.0, 0.0, 0.0, 0.0, 0.0, 0.0, 0.0, 0.0, 0.0, 0.0, 0.0, 0.0, 0.0, 0.0, 0.0, 0.0, 0.0, 0.0, 0.0, 0.0, 0.0, 0.0, 0.0, 0.0, 0.0, 0.0, 0.0, 0.0, 0.0, 0.0, 0.0, 0.0, 0.0, 0.0, 0.0, 0.0, 0.0, 0.0, 0.0, 0.0, 0.0, 0.0, 0.0, 0.0, 0.0, 0.0, 0.0, 0.0, 0.0, 0.0, 0.0, 0.0, 0.0, 0.0, 0.0, 0.0, 0.0, 0.0, 0.0, 0.0, 0.0, 0.0, 0.0, 0.0, 0.0, 0.0, 0.0, 0.0, 0.0, 0.0, 0.0, 0.0, 0.0, 0.0, 0.0, 0.0, 0.0, 0.0, 0.0, 0.0, 0.0, 0.0, 0.0, 0.0, 0.0, 0.0, 0.0, 0.0, 0.0, 0.0, 0.0, 0.0, 0.0, 0.0, 0.0, 0.0, 0.0, 0.0, 0.0, 0.0, 0.0, 0.0, 0.0, 0.0, 0.0, 0.0, 0.0, 0.0, 0.0, 0.0, 0.0, 0.0, 0.0, 0.0, 0.0, 0.0, 0.0, 0.0, 0.0, 0.0, 0.0, 0.0, 0.0, 0.0, 0.0, 0.0, 0.0, 0.0, 0.0, 0.0, 0.0, 0.0, 0.0, 0.0, 0.0, 0.0, 0.0, 0.0, 0.0, 0.0, 0.0, 0.0, 0.0, 0.0, 0.0, 0.0, 0.0, 0.0, 0.0, 0.0, 0.0, 0.0, 0.0, 0.0, 0.0, 0.0, 0.0, 0.0, 0.0, 0.0, 0.0, 0.0, 0.0, 0.0, 0.0, 0.0, 0.0, 0.0, 0.0, 0.0, 0.0, 0.0, 0.0, 0.0, 0.0, 0.0, 0.0, 0.0, 0.0, 0.0, 0.0, 0.0])
me_circle_002.use_remesh_fix_poles = True
me_circle_002.use_remesh_preserve_attributes = False
me_circle_002.use_mirror_vertex_groups = False
me_circle_002.update()
me_plane = bpy.data.meshes.new('Plane')
me_plane.from_pydata([(-1.0, -1.0, 0.0), (1.0, -1.0, 0.0), (-1.0, 1.0, 0.0), (1.0, 1.0, 0.0), (-1.242, 1.242, 0.08579), (-1.242, -1.242, 0.08579), (1.242, -1.242, 0.08579), (1.242, 1.242, 0.08579), (-1.109, 1.109, 0.1691), (-1.109, -0.932, 0.1691), (1.109, -0.932, 0.1691), (1.109, 1.109, 0.1691), (-1.242, 1.242, 0.1691), (-1.242, -1.242, 0.1691), (1.242, -1.242, 0.1691), (1.242, 1.242, 0.1691), (-1.109, 1.109, 0.1442), (-1.109, -0.932, 0.1442), (1.109, -0.932, 0.1442), (1.109, 1.109, 0.1442)], [], [(0, 2, 3, 1), (6, 7, 15, 14), (3, 2, 4, 7), (0, 1, 6, 5), (1, 3, 7, 6), (2, 0, 5, 4), (11, 8, 16, 19), (4, 5, 13, 12), (7, 4, 12, 15), (5, 6, 14, 13), (9, 8, 12, 13), (10, 9, 13, 14), (11, 10, 14, 15), (8, 11, 15, 12), (17, 18, 19, 16), (9, 10, 18, 17), (10, 11, 19, 18), (8, 9, 17, 16)])
_uv = me_plane.uv_layers.new(name='UVMap')
_uv.uv.foreach_set('vector', [0.0, 0.0, 0.0, 1.0, 1.0, 1.0, 1.0, 0.0, 1.0, 0.0, 1.0, 1.0, 1.0, 1.0, 1.0, 0.0, 1.0, 1.0, 0.0, 1.0, 0.0, 1.0, 1.0, 1.0, 0.0, 0.0, 1.0, 0.0, 1.0, 0.0, 0.0, 0.0, 1.0, 0.0, 1.0, 1.0, 1.0, 1.0, 1.0, 0.0, 0.0, 1.0, 0.0, 0.0, 0.0, 0.0, 0.0, 1.0, 0.9465, 0.9465, 0.05351, 0.9465, 0.05351, 0.9465, 0.9465, 0.9465, 0.0, 1.0, 0.0, 0.0, 0.0, 0.0, 0.0, 1.0, 1.0, 1.0, 0.0, 1.0, 0.0, 1.0, 1.0, 1.0, 0.0, 0.0, 1.0, 0.0, 1.0, 0.0, 0.0, 0.0, 0.05351, 0.05351, 0.05351, 0.9465, 0.0, 1.0, 0.0, 0.0, 0.9465, 0.05351, 0.05351, 0.05351, 0.0, 0.0, 1.0, 0.0, 0.9465, 0.9465, 0.9465, 0.05351, 1.0, 0.0, 1.0, 1.0, 0.05351, 0.9465, 0.9465, 0.9465, 1.0, 1.0, 0.0, 1.0, 0.05351, 0.05351, 0.9465, 0.05351, 0.9465, 0.9465, 0.05351, 0.9465, 0.05351, 0.05351, 0.9465, 0.05351, 0.9465, 0.05351, 0.05351, 0.05351, 0.9465, 0.05351, 0.9465, 0.9465, 0.9465, 0.9465, 0.9465, 0.05351, 0.05351, 0.9465, 0.05351, 0.05351, 0.05351, 0.05351, 0.05351, 0.9465])
me_plane.use_remesh_fix_poles = True
me_plane.use_remesh_preserve_attributes = False
me_plane.use_mirror_vertex_groups = False
me_plane.update()

# ---- objects
ob_light = bpy.data.objects.new('Light', light_light)
ob_camera = bpy.data.objects.new('Camera', cam_camera)
ob_plane = bpy.data.objects.new('Plane', me_plane_001)
ob_plane_001 = bpy.data.objects.new('Plane.001', me_plane_002)
ob_plane_002 = bpy.data.objects.new('Plane.002', me_plane_003)
ob_plane_003 = bpy.data.objects.new('Plane.003', me_plane_003)
ob_plane_004 = bpy.data.objects.new('Plane.004', me_plane_004)
ob_plane_005 = bpy.data.objects.new('Plane.005', me_plane_004)
ob_plane_006 = bpy.data.objects.new('Plane.006', me_plane_004)
ob_circle = bpy.data.objects.new('Circle', me_circle_002)
ob_plane_007 = bpy.data.objects.new('Plane.007', me_plane)

# ---- transforms, parenting, visibility, modifiers, constraints
ob_light.location = (-2.021, 4.195, 5.904)
ob_light.rotation_euler = (0.6503, 0.05522, 3.437)
ob_light.lock_rotations_4d = False
ob_light.empty_display_type = 'ARROWS'
ob_light.color = (0.0, 0.0, 0.0, 0.0)
ob_light.lineart.crease_threshold = 0.0
ob_camera.location = (5.91, 7.477, 4.958)
ob_camera.rotation_euler = (1.109, -0.0, 2.386)
ob_camera.lock_rotations_4d = False
ob_camera.empty_display_type = 'ARROWS'
ob_camera.color = (0.0, 0.0, 0.0, 0.0)
ob_camera.display_type = 'WIRE'
ob_camera.lineart.crease_threshold = 0.0
ob_plane.location = (-1.016, 0.1185, 1.192e-07)
ob_plane.rotation_euler = (0.0, -0.0, 1.571)
ob_plane.scale = (4.0, 4.0, 4.0)
ob_plane.lineart.crease_threshold = 0.0
ob_plane_001.location = (-0.9108, -1.814, 0.36)
ob_plane_001.rotation_euler = (0.0, -0.0, 4.712)
ob_plane_001.scale = (1.219, 2.831, 1.0)
ob_plane_001.lineart.crease_threshold = 0.0
_m = ob_plane_001.modifiers.new('Subdivision', 'SUBSURF')
_m.uv_smooth = 'PRESERVE_CORNERS'
_m.levels = 2
_m.show_only_control_edges = False
ob_plane_002.parent = ob_plane_001
ob_plane_002.matrix_parent_inverse = Matrix(((-3.586e-08, 0.8203, 0.0, 1.817), (-0.3532, -1.544e-08, -0.0, -0.3974), (-0.0, 0.0, 1.0, -0.36), (-0.0, 0.0, -0.0, 1.0)))
ob_plane_002.location = (-0.01599, -2.511, 0.9851)
ob_plane_002.rotation_euler = (0.0, -0.0, 1.571)
ob_plane_002.scale = (0.8131, 1.13, 1.0)
ob_plane_002.lineart.crease_threshold = 0.0
_m = ob_plane_002.modifiers.new('Subdivision', 'SUBSURF')
_m.uv_smooth = 'PRESERVE_CORNERS'
_m.levels = 2
_m.show_only_control_edges = False
ob_plane_003.parent = ob_plane_001
ob_plane_003.matrix_parent_inverse = Matrix(((-3.586e-08, 0.8203, 0.0, 1.817), (-0.3532, -1.544e-08, -0.0, -0.3974), (-0.0, 0.0, 1.0, -0.36), (-0.0, 0.0, -0.0, 1.0)))
ob_plane_003.location = (-2.288, -2.511, 0.9851)
ob_plane_003.rotation_euler = (0.0, -0.0, 1.571)
ob_plane_003.scale = (0.8131, 1.13, 1.0)
ob_plane_003.lineart.crease_threshold = 0.0
_m = ob_plane_003.modifiers.new('Subdivision', 'SUBSURF')
_m.uv_smooth = 'PRESERVE_CORNERS'
_m.levels = 2
_m.show_only_control_edges = False
ob_plane_004.parent = ob_plane_001
ob_plane_004.matrix_parent_inverse = Matrix(((-3.586e-08, 0.8203, 0.0, 1.817), (-0.3532, -1.544e-08, -0.0, -0.3974), (-0.0, 0.0, 1.0, -0.36), (-0.0, 0.0, -0.0, 1.0)))
ob_plane_004.location = (0.6357, -1.686, 2.049)
ob_plane_004.rotation_euler = (2.572e-07, -1.448, 1.571)
ob_plane_004.scale = (0.5242, 0.8829, 1.0)
ob_plane_004.lineart.crease_threshold = 0.0
_m = ob_plane_004.modifiers.new('Subdivision', 'SUBSURF')
_m.uv_smooth = 'PRESERVE_CORNERS'
_m.levels = 2
_m.show_only_control_edges = False
ob_plane_005.parent = ob_plane_001
ob_plane_005.matrix_parent_inverse = Matrix(((-3.586e-08, 0.8203, 0.0, 1.817), (-0.3532, -1.544e-08, -0.0, -0.3974), (-0.0, 0.0, 1.0, -0.36), (-0.0, 0.0, -0.0, 1.0)))
ob_plane_005.location = (-1.144, -1.686, 2.049)
ob_plane_005.rotation_euler = (2.572e-07, -1.448, 1.571)
ob_plane_005.scale = (0.5242, 0.8829, 1.0)
ob_plane_005.lineart.crease_threshold = 0.0
_m = ob_plane_005.modifiers.new('Subdivision', 'SUBSURF')
_m.uv_smooth = 'PRESERVE_CORNERS'
_m.levels = 2
_m.show_only_control_edges = False
ob_plane_006.parent = ob_plane_001
ob_plane_006.matrix_parent_inverse = Matrix(((-3.586e-08, 0.8203, 0.0, 1.817), (-0.3532, -1.544e-08, -0.0, -0.3974), (-0.0, 0.0, 1.0, -0.36), (-0.0, 0.0, -0.0, 1.0)))
ob_plane_006.location = (-2.925, -1.686, 2.049)
ob_plane_006.rotation_euler = (2.572e-07, -1.448, 1.571)
ob_plane_006.scale = (0.5242, 0.8829, 1.0)
ob_plane_006.lineart.crease_threshold = 0.0
_m = ob_plane_006.modifiers.new('Subdivision', 'SUBSURF')
_m.uv_smooth = 'PRESERVE_CORNERS'
_m.levels = 2
_m.show_only_control_edges = False
ob_circle.parent = ob_plane_001
ob_circle.matrix_parent_inverse = Matrix(((-3.586e-08, 0.8203, 0.0, 1.817), (-0.3532, -1.544e-08, -0.0, -0.3974), (-0.0, 0.0, 1.0, -0.36), (-0.0, 0.0, -0.0, 1.0)))
ob_circle.location = (-1.125, -2.216, 0.36)
ob_circle.lineart.crease_threshold = 0.0
_m = ob_circle.modifiers.new('Mirror', 'MIRROR')
_m.use_axis = (True, True, False)
ob_plane_007.location = (-0.9697, 4.022, 2.818)
ob_plane_007.rotation_euler = (1.571, -0.0, 0.0)
ob_plane_007.scale = (1.931, 1.0, 1.0)
ob_plane_007.lineart.crease_threshold = 0.0

# ---- collection membership
col_collection.objects.link(ob_light)
col_collection.objects.link(ob_camera)
col_collection.objects.link(ob_plane)
col_collection.objects.link(ob_plane_001)
col_collection.objects.link(ob_plane_002)
col_collection.objects.link(ob_plane_003)
col_collection.objects.link(ob_plane_004)
col_collection.objects.link(ob_plane_005)
col_collection.objects.link(ob_plane_006)
col_collection.objects.link(ob_circle)
col_collection.objects.link(ob_plane_007)

# ---- scene / render settings (as saved in the file)
scene.camera = ob_camera
scene.frame_start = 1; scene.frame_end = 250; scene.frame_set(1)
scene.render.engine = 'BLENDER_EEVEE_NEXT'
scene.cycles.use_denoising = False
scene.cycles.samples = 128
scene.cycles.sampling_pattern = 'TABULATED_SOBOL'
scene.cycles.use_adaptive_sampling = False
scene.cycles.use_light_tree = False
scene.view_settings.view_transform = 'Filmic'
bpy.context.view_layer.update()
